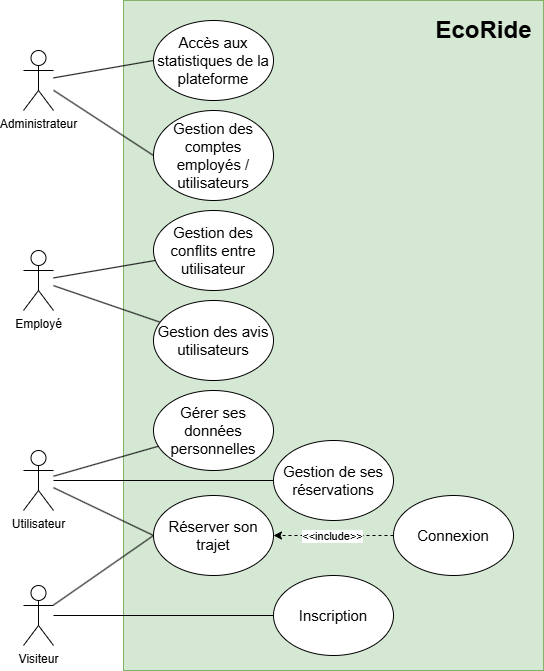

The diagram above was exported from draw.io. Its source (the exported page's mxGraphModel, read from the mxfile embedded in the PNG):
<mxGraphModel dx="1434" dy="1915" grid="1" gridSize="10" guides="1" tooltips="1" connect="1" arrows="1" fold="1" page="1" pageScale="1" pageWidth="827" pageHeight="1169" math="0" shadow="0">
  <root>
    <mxCell id="0" />
    <mxCell id="1" parent="0" />
    <mxCell id="uVZusyJh9HKnyHK0r08h-1" value="" style="rounded=0;whiteSpace=wrap;html=1;fillColor=#d5e8d4;strokeColor=#82b366;" vertex="1" parent="1">
      <mxGeometry x="160" y="-70" width="420" height="670" as="geometry" />
    </mxCell>
    <mxCell id="uVZusyJh9HKnyHK0r08h-2" value="EcoRide" style="text;strokeColor=none;fillColor=none;html=1;fontSize=24;fontStyle=1;verticalAlign=middle;align=center;" vertex="1" parent="1">
      <mxGeometry x="470" y="-60" width="100" height="40" as="geometry" />
    </mxCell>
    <mxCell id="uVZusyJh9HKnyHK0r08h-3" value="&lt;font style=&quot;font-size: 15px;&quot;&gt;Inscription&lt;/font&gt;" style="ellipse;whiteSpace=wrap;html=1;" vertex="1" parent="1">
      <mxGeometry x="310" y="505" width="120" height="80" as="geometry" />
    </mxCell>
    <mxCell id="uVZusyJh9HKnyHK0r08h-4" style="rounded=0;orthogonalLoop=1;jettySize=auto;html=1;entryX=0;entryY=0.5;entryDx=0;entryDy=0;endArrow=none;startFill=0;" edge="1" parent="1" source="uVZusyJh9HKnyHK0r08h-6" target="uVZusyJh9HKnyHK0r08h-17">
      <mxGeometry relative="1" as="geometry" />
    </mxCell>
    <mxCell id="uVZusyJh9HKnyHK0r08h-5" style="rounded=0;orthogonalLoop=1;jettySize=auto;html=1;endArrow=none;startFill=0;" edge="1" parent="1" source="uVZusyJh9HKnyHK0r08h-6" target="uVZusyJh9HKnyHK0r08h-3">
      <mxGeometry relative="1" as="geometry" />
    </mxCell>
    <mxCell id="uVZusyJh9HKnyHK0r08h-6" value="Visiteur" style="shape=umlActor;verticalLabelPosition=bottom;verticalAlign=top;html=1;outlineConnect=0;" vertex="1" parent="1">
      <mxGeometry x="60" y="515" width="30" height="60" as="geometry" />
    </mxCell>
    <mxCell id="uVZusyJh9HKnyHK0r08h-7" style="rounded=0;orthogonalLoop=1;jettySize=auto;html=1;entryX=0;entryY=0.5;entryDx=0;entryDy=0;endArrow=none;startFill=0;" edge="1" parent="1" source="uVZusyJh9HKnyHK0r08h-10" target="uVZusyJh9HKnyHK0r08h-17">
      <mxGeometry relative="1" as="geometry" />
    </mxCell>
    <mxCell id="uVZusyJh9HKnyHK0r08h-8" style="rounded=0;orthogonalLoop=1;jettySize=auto;html=1;entryX=0;entryY=0.5;entryDx=0;entryDy=0;endArrow=none;startFill=0;" edge="1" parent="1" source="uVZusyJh9HKnyHK0r08h-10" target="uVZusyJh9HKnyHK0r08h-21">
      <mxGeometry relative="1" as="geometry" />
    </mxCell>
    <mxCell id="uVZusyJh9HKnyHK0r08h-9" style="rounded=0;orthogonalLoop=1;jettySize=auto;html=1;endArrow=none;startFill=0;" edge="1" parent="1" source="uVZusyJh9HKnyHK0r08h-10" target="uVZusyJh9HKnyHK0r08h-22">
      <mxGeometry relative="1" as="geometry" />
    </mxCell>
    <mxCell id="uVZusyJh9HKnyHK0r08h-10" value="Utilisateur" style="shape=umlActor;verticalLabelPosition=bottom;verticalAlign=top;html=1;outlineConnect=0;" vertex="1" parent="1">
      <mxGeometry x="60" y="380" width="30" height="60" as="geometry" />
    </mxCell>
    <mxCell id="uVZusyJh9HKnyHK0r08h-11" style="rounded=0;orthogonalLoop=1;jettySize=auto;html=1;entryX=0;entryY=0.5;entryDx=0;entryDy=0;endArrow=none;startFill=0;" edge="1" parent="1" source="uVZusyJh9HKnyHK0r08h-13" target="uVZusyJh9HKnyHK0r08h-26">
      <mxGeometry relative="1" as="geometry" />
    </mxCell>
    <mxCell id="uVZusyJh9HKnyHK0r08h-12" style="rounded=0;orthogonalLoop=1;jettySize=auto;html=1;endArrow=none;startFill=0;entryX=0;entryY=0.5;entryDx=0;entryDy=0;" edge="1" parent="1" source="uVZusyJh9HKnyHK0r08h-13" target="uVZusyJh9HKnyHK0r08h-25">
      <mxGeometry relative="1" as="geometry" />
    </mxCell>
    <mxCell id="uVZusyJh9HKnyHK0r08h-13" value="Administrateur" style="shape=umlActor;verticalLabelPosition=bottom;verticalAlign=top;html=1;outlineConnect=0;" vertex="1" parent="1">
      <mxGeometry x="60" y="-20" width="30" height="60" as="geometry" />
    </mxCell>
    <mxCell id="uVZusyJh9HKnyHK0r08h-14" style="rounded=0;orthogonalLoop=1;jettySize=auto;html=1;endArrow=none;startFill=0;" edge="1" parent="1" source="uVZusyJh9HKnyHK0r08h-16" target="uVZusyJh9HKnyHK0r08h-23">
      <mxGeometry relative="1" as="geometry" />
    </mxCell>
    <mxCell id="uVZusyJh9HKnyHK0r08h-15" style="rounded=0;orthogonalLoop=1;jettySize=auto;html=1;endArrow=none;startFill=0;" edge="1" parent="1" source="uVZusyJh9HKnyHK0r08h-16" target="uVZusyJh9HKnyHK0r08h-24">
      <mxGeometry relative="1" as="geometry" />
    </mxCell>
    <mxCell id="uVZusyJh9HKnyHK0r08h-16" value="Employé" style="shape=umlActor;verticalLabelPosition=bottom;verticalAlign=top;html=1;outlineConnect=0;" vertex="1" parent="1">
      <mxGeometry x="60" y="180" width="30" height="60" as="geometry" />
    </mxCell>
    <mxCell id="uVZusyJh9HKnyHK0r08h-17" value="&lt;span style=&quot;font-size: 15px;&quot;&gt;Réserver son trajet&lt;/span&gt;" style="ellipse;whiteSpace=wrap;html=1;" vertex="1" parent="1">
      <mxGeometry x="190" y="425" width="120" height="80" as="geometry" />
    </mxCell>
    <mxCell id="uVZusyJh9HKnyHK0r08h-18" style="rounded=0;orthogonalLoop=1;jettySize=auto;html=1;dashed=1;" edge="1" parent="1" source="uVZusyJh9HKnyHK0r08h-20" target="uVZusyJh9HKnyHK0r08h-17">
      <mxGeometry relative="1" as="geometry" />
    </mxCell>
    <mxCell id="uVZusyJh9HKnyHK0r08h-19" value="&amp;lt;&amp;lt;include&amp;gt;&amp;gt;" style="edgeLabel;html=1;align=center;verticalAlign=middle;resizable=0;points=[];" vertex="1" connectable="0" parent="uVZusyJh9HKnyHK0r08h-18">
      <mxGeometry x="-0.28" y="1" relative="1" as="geometry">
        <mxPoint x="-19" y="-1" as="offset" />
      </mxGeometry>
    </mxCell>
    <mxCell id="uVZusyJh9HKnyHK0r08h-20" value="&lt;span style=&quot;font-size: 15px;&quot;&gt;Connexion&lt;/span&gt;" style="ellipse;whiteSpace=wrap;html=1;" vertex="1" parent="1">
      <mxGeometry x="430" y="425" width="120" height="80" as="geometry" />
    </mxCell>
    <mxCell id="uVZusyJh9HKnyHK0r08h-21" value="&lt;span style=&quot;font-size: 15px;&quot;&gt;Gestion de ses réservations&lt;/span&gt;" style="ellipse;whiteSpace=wrap;html=1;" vertex="1" parent="1">
      <mxGeometry x="310" y="370" width="120" height="80" as="geometry" />
    </mxCell>
    <mxCell id="uVZusyJh9HKnyHK0r08h-22" value="&lt;span style=&quot;font-size: 15px;&quot;&gt;Gérer ses données personnelles&lt;/span&gt;" style="ellipse;whiteSpace=wrap;html=1;" vertex="1" parent="1">
      <mxGeometry x="190" y="320" width="120" height="80" as="geometry" />
    </mxCell>
    <mxCell id="uVZusyJh9HKnyHK0r08h-23" value="&lt;span style=&quot;font-size: 15px;&quot;&gt;Gestion des avis utilisateurs&lt;/span&gt;" style="ellipse;whiteSpace=wrap;html=1;" vertex="1" parent="1">
      <mxGeometry x="190" y="230" width="120" height="80" as="geometry" />
    </mxCell>
    <mxCell id="uVZusyJh9HKnyHK0r08h-24" value="&lt;span style=&quot;font-size: 15px;&quot;&gt;Gestion des conflits entre utilisateur&lt;/span&gt;" style="ellipse;whiteSpace=wrap;html=1;" vertex="1" parent="1">
      <mxGeometry x="190" y="140" width="120" height="80" as="geometry" />
    </mxCell>
    <mxCell id="uVZusyJh9HKnyHK0r08h-25" value="&lt;span style=&quot;font-size: 15px;&quot;&gt;Gestion des comptes employés / utilisateurs&lt;/span&gt;" style="ellipse;whiteSpace=wrap;html=1;" vertex="1" parent="1">
      <mxGeometry x="190" y="40" width="120" height="90" as="geometry" />
    </mxCell>
    <mxCell id="uVZusyJh9HKnyHK0r08h-26" value="&lt;span style=&quot;font-size: 15px;&quot;&gt;Accès aux statistiques de la plateforme&lt;/span&gt;" style="ellipse;whiteSpace=wrap;html=1;" vertex="1" parent="1">
      <mxGeometry x="190" y="-50" width="120" height="80" as="geometry" />
    </mxCell>
  </root>
</mxGraphModel>